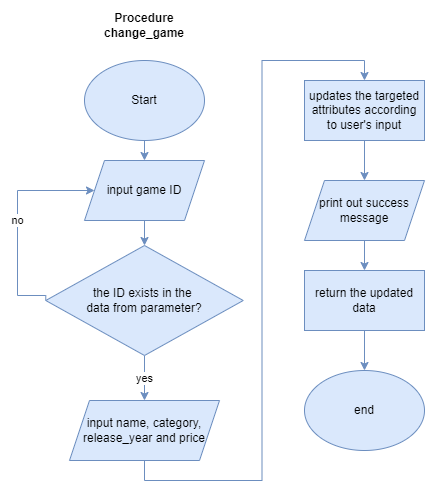

The diagram above was exported from draw.io. Its source (the exported page's mxGraphModel, read from the mxfile embedded in the PNG):
<mxGraphModel dx="1038" dy="594" grid="1" gridSize="10" guides="1" tooltips="1" connect="1" arrows="1" fold="1" page="1" pageScale="1" pageWidth="850" pageHeight="1100" math="0" shadow="0">
  <root>
    <mxCell id="0" />
    <mxCell id="1" parent="0" />
    <mxCell id="jsNr5G-LB1Wc6tsaq59K-1" value="&lt;b&gt;Procedure change_game&lt;/b&gt;" style="text;html=1;strokeColor=none;fillColor=none;align=center;verticalAlign=middle;whiteSpace=wrap;rounded=0;" parent="1" vertex="1">
      <mxGeometry x="287" y="70" width="60" height="30" as="geometry" />
    </mxCell>
    <mxCell id="bc04bQI6BXEBwsOnbaar-4" style="edgeStyle=orthogonalEdgeStyle;rounded=0;orthogonalLoop=1;jettySize=auto;html=1;exitX=0.5;exitY=1;exitDx=0;exitDy=0;entryX=0.5;entryY=0;entryDx=0;entryDy=0;fillColor=#dae8fc;strokeColor=#6c8ebf;" parent="1" source="3YXY_Ms61h9e34wvh6do-1" target="2p6GhI6YxyO__Gy4lvGu-1" edge="1">
      <mxGeometry relative="1" as="geometry" />
    </mxCell>
    <mxCell id="3YXY_Ms61h9e34wvh6do-1" value="Start" style="ellipse;whiteSpace=wrap;html=1;fillColor=#dae8fc;strokeColor=#6c8ebf;" parent="1" vertex="1">
      <mxGeometry x="257" y="120" width="120" height="80" as="geometry" />
    </mxCell>
    <mxCell id="bc04bQI6BXEBwsOnbaar-5" style="edgeStyle=orthogonalEdgeStyle;rounded=0;orthogonalLoop=1;jettySize=auto;html=1;exitX=0.5;exitY=1;exitDx=0;exitDy=0;entryX=0.5;entryY=0;entryDx=0;entryDy=0;fillColor=#dae8fc;strokeColor=#6c8ebf;" parent="1" source="2p6GhI6YxyO__Gy4lvGu-1" target="2p6GhI6YxyO__Gy4lvGu-3" edge="1">
      <mxGeometry relative="1" as="geometry" />
    </mxCell>
    <mxCell id="2p6GhI6YxyO__Gy4lvGu-1" value="input game ID" style="shape=parallelogram;perimeter=parallelogramPerimeter;whiteSpace=wrap;html=1;fixedSize=1;fillColor=#dae8fc;strokeColor=#6c8ebf;" parent="1" vertex="1">
      <mxGeometry x="257" y="220" width="120" height="60" as="geometry" />
    </mxCell>
    <mxCell id="bc04bQI6BXEBwsOnbaar-6" value="yes" style="edgeStyle=orthogonalEdgeStyle;rounded=0;orthogonalLoop=1;jettySize=auto;html=1;exitX=0.5;exitY=1;exitDx=0;exitDy=0;entryX=0.5;entryY=0;entryDx=0;entryDy=0;fillColor=#dae8fc;strokeColor=#6c8ebf;" parent="1" source="2p6GhI6YxyO__Gy4lvGu-3" target="2p6GhI6YxyO__Gy4lvGu-6" edge="1">
      <mxGeometry relative="1" as="geometry" />
    </mxCell>
    <mxCell id="bc04bQI6BXEBwsOnbaar-8" value="no" style="edgeStyle=orthogonalEdgeStyle;rounded=0;orthogonalLoop=1;jettySize=auto;html=1;exitX=0;exitY=0.5;exitDx=0;exitDy=0;entryX=0;entryY=0.5;entryDx=0;entryDy=0;fillColor=#dae8fc;strokeColor=#6c8ebf;" parent="1" source="2p6GhI6YxyO__Gy4lvGu-3" target="2p6GhI6YxyO__Gy4lvGu-1" edge="1">
      <mxGeometry relative="1" as="geometry">
        <Array as="points">
          <mxPoint x="190" y="355" />
          <mxPoint x="190" y="250" />
        </Array>
      </mxGeometry>
    </mxCell>
    <mxCell id="2p6GhI6YxyO__Gy4lvGu-3" value="&lt;span&gt;the ID exists in the &lt;br&gt;data from parameter?&lt;/span&gt;" style="rhombus;whiteSpace=wrap;html=1;fillColor=#dae8fc;strokeColor=#6c8ebf;" parent="1" vertex="1">
      <mxGeometry x="218.25" y="305" width="197.5" height="110" as="geometry" />
    </mxCell>
    <mxCell id="bc04bQI6BXEBwsOnbaar-9" style="edgeStyle=orthogonalEdgeStyle;rounded=0;orthogonalLoop=1;jettySize=auto;html=1;exitX=0.5;exitY=1;exitDx=0;exitDy=0;entryX=0.5;entryY=0;entryDx=0;entryDy=0;fillColor=#dae8fc;strokeColor=#6c8ebf;" parent="1" source="2p6GhI6YxyO__Gy4lvGu-6" target="2p6GhI6YxyO__Gy4lvGu-7" edge="1">
      <mxGeometry relative="1" as="geometry" />
    </mxCell>
    <mxCell id="2p6GhI6YxyO__Gy4lvGu-6" value="input name, category, release_year and price" style="shape=parallelogram;perimeter=parallelogramPerimeter;whiteSpace=wrap;html=1;fixedSize=1;fillColor=#dae8fc;strokeColor=#6c8ebf;" parent="1" vertex="1">
      <mxGeometry x="242" y="460" width="150" height="60" as="geometry" />
    </mxCell>
    <mxCell id="bc04bQI6BXEBwsOnbaar-10" style="edgeStyle=orthogonalEdgeStyle;rounded=0;orthogonalLoop=1;jettySize=auto;html=1;exitX=0.5;exitY=1;exitDx=0;exitDy=0;entryX=0.5;entryY=0;entryDx=0;entryDy=0;fillColor=#dae8fc;strokeColor=#6c8ebf;" parent="1" source="2p6GhI6YxyO__Gy4lvGu-7" target="2p6GhI6YxyO__Gy4lvGu-9" edge="1">
      <mxGeometry relative="1" as="geometry" />
    </mxCell>
    <mxCell id="2p6GhI6YxyO__Gy4lvGu-7" value="updates the targeted attributes according to user's input" style="rounded=0;whiteSpace=wrap;html=1;fillColor=#dae8fc;strokeColor=#6c8ebf;" parent="1" vertex="1">
      <mxGeometry x="477" y="140" width="120" height="60" as="geometry" />
    </mxCell>
    <mxCell id="bc04bQI6BXEBwsOnbaar-11" style="edgeStyle=orthogonalEdgeStyle;rounded=0;orthogonalLoop=1;jettySize=auto;html=1;exitX=0.5;exitY=1;exitDx=0;exitDy=0;entryX=0.5;entryY=0;entryDx=0;entryDy=0;fillColor=#dae8fc;strokeColor=#6c8ebf;" parent="1" source="2p6GhI6YxyO__Gy4lvGu-9" target="bc04bQI6BXEBwsOnbaar-1" edge="1">
      <mxGeometry relative="1" as="geometry" />
    </mxCell>
    <mxCell id="2p6GhI6YxyO__Gy4lvGu-9" value="print out success message" style="shape=parallelogram;perimeter=parallelogramPerimeter;whiteSpace=wrap;html=1;fixedSize=1;fillColor=#dae8fc;strokeColor=#6c8ebf;" parent="1" vertex="1">
      <mxGeometry x="477" y="240" width="120" height="60" as="geometry" />
    </mxCell>
    <mxCell id="bc04bQI6BXEBwsOnbaar-12" style="edgeStyle=orthogonalEdgeStyle;rounded=0;orthogonalLoop=1;jettySize=auto;html=1;exitX=0.5;exitY=1;exitDx=0;exitDy=0;entryX=0.5;entryY=0;entryDx=0;entryDy=0;fillColor=#dae8fc;strokeColor=#6c8ebf;" parent="1" source="bc04bQI6BXEBwsOnbaar-1" target="bc04bQI6BXEBwsOnbaar-2" edge="1">
      <mxGeometry relative="1" as="geometry" />
    </mxCell>
    <mxCell id="bc04bQI6BXEBwsOnbaar-1" value="return the updated data" style="rounded=0;whiteSpace=wrap;html=1;fillColor=#dae8fc;strokeColor=#6c8ebf;" parent="1" vertex="1">
      <mxGeometry x="477" y="330" width="120" height="60" as="geometry" />
    </mxCell>
    <mxCell id="bc04bQI6BXEBwsOnbaar-2" value="end" style="ellipse;whiteSpace=wrap;html=1;fillColor=#dae8fc;strokeColor=#6c8ebf;" parent="1" vertex="1">
      <mxGeometry x="477" y="430" width="120" height="80" as="geometry" />
    </mxCell>
  </root>
</mxGraphModel>